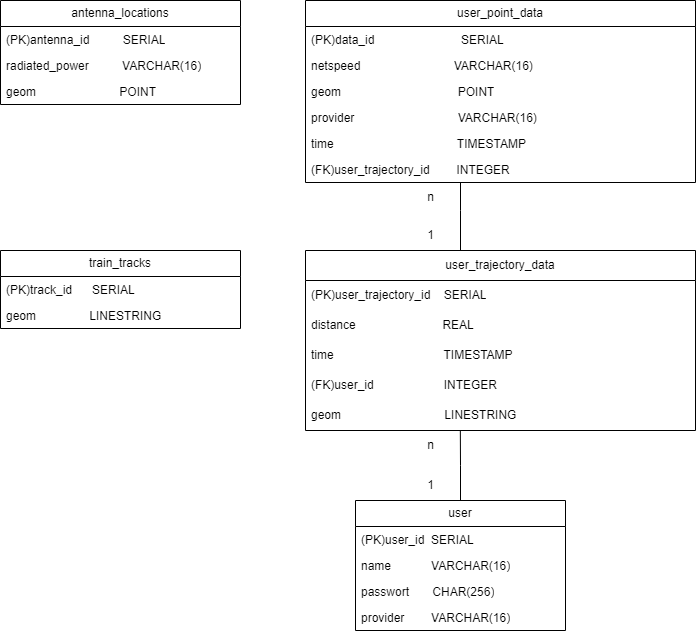

The diagram above was exported from draw.io. Its source (the exported page's mxGraphModel, read from the mxfile embedded in the PNG):
<mxGraphModel dx="1050" dy="534" grid="1" gridSize="10" guides="1" tooltips="1" connect="1" arrows="1" fold="1" page="1" pageScale="1" pageWidth="850" pageHeight="1100" math="0" shadow="0">
  <root>
    <mxCell id="0" />
    <mxCell id="1" parent="0" />
    <mxCell id="vFpNjaLAlR57axLrJAsz-14" value="antenna_locations" style="swimlane;fontStyle=0;childLayout=stackLayout;horizontal=1;startSize=26;fillColor=none;horizontalStack=0;resizeParent=1;resizeParentMax=0;resizeLast=0;collapsible=1;marginBottom=0;whiteSpace=wrap;html=1;" parent="1" vertex="1">
      <mxGeometry x="95" y="120" width="240" height="104" as="geometry" />
    </mxCell>
    <mxCell id="jnLyRZTdmZkc8WvYbUFP-9" value="(PK)antenna_id&amp;nbsp; &amp;nbsp; &amp;nbsp; &amp;nbsp; &amp;nbsp; SERIAL" style="text;strokeColor=none;fillColor=none;align=left;verticalAlign=top;spacingLeft=4;spacingRight=4;overflow=hidden;rotatable=0;points=[[0,0.5],[1,0.5]];portConstraint=eastwest;whiteSpace=wrap;html=1;" parent="vFpNjaLAlR57axLrJAsz-14" vertex="1">
      <mxGeometry y="26" width="240" height="26" as="geometry" />
    </mxCell>
    <mxCell id="vFpNjaLAlR57axLrJAsz-16" value="radiated_power&amp;nbsp; &amp;nbsp; &amp;nbsp; &amp;nbsp; &amp;nbsp; VARCHAR(16)" style="text;strokeColor=none;fillColor=none;align=left;verticalAlign=top;spacingLeft=4;spacingRight=4;overflow=hidden;rotatable=0;points=[[0,0.5],[1,0.5]];portConstraint=eastwest;whiteSpace=wrap;html=1;" parent="vFpNjaLAlR57axLrJAsz-14" vertex="1">
      <mxGeometry y="52" width="240" height="26" as="geometry" />
    </mxCell>
    <mxCell id="vFpNjaLAlR57axLrJAsz-17" value="geom&amp;nbsp; &amp;nbsp; &amp;nbsp; &amp;nbsp; &amp;nbsp; &amp;nbsp; &amp;nbsp; &amp;nbsp; &amp;nbsp; &amp;nbsp; &amp;nbsp; &amp;nbsp; &amp;nbsp;POINT" style="text;strokeColor=none;fillColor=none;align=left;verticalAlign=top;spacingLeft=4;spacingRight=4;overflow=hidden;rotatable=0;points=[[0,0.5],[1,0.5]];portConstraint=eastwest;whiteSpace=wrap;html=1;" parent="vFpNjaLAlR57axLrJAsz-14" vertex="1">
      <mxGeometry y="78" width="240" height="26" as="geometry" />
    </mxCell>
    <mxCell id="vFpNjaLAlR57axLrJAsz-26" value="train_tracks" style="swimlane;fontStyle=0;childLayout=stackLayout;horizontal=1;startSize=26;fillColor=none;horizontalStack=0;resizeParent=1;resizeParentMax=0;resizeLast=0;collapsible=1;marginBottom=0;whiteSpace=wrap;html=1;" parent="1" vertex="1">
      <mxGeometry x="95" y="370" width="240" height="78" as="geometry" />
    </mxCell>
    <mxCell id="vFpNjaLAlR57axLrJAsz-27" value="(PK)track_id&amp;nbsp; &amp;nbsp; &amp;nbsp; SERIAL" style="text;strokeColor=none;fillColor=none;align=left;verticalAlign=top;spacingLeft=4;spacingRight=4;overflow=hidden;rotatable=0;points=[[0,0.5],[1,0.5]];portConstraint=eastwest;whiteSpace=wrap;html=1;" parent="vFpNjaLAlR57axLrJAsz-26" vertex="1">
      <mxGeometry y="26" width="240" height="26" as="geometry" />
    </mxCell>
    <mxCell id="jnLyRZTdmZkc8WvYbUFP-10" value="geom&amp;nbsp; &amp;nbsp; &amp;nbsp; &amp;nbsp; &amp;nbsp; &amp;nbsp; &amp;nbsp; &amp;nbsp; LINESTRING" style="text;strokeColor=none;fillColor=none;align=left;verticalAlign=top;spacingLeft=4;spacingRight=4;overflow=hidden;rotatable=0;points=[[0,0.5],[1,0.5]];portConstraint=eastwest;whiteSpace=wrap;html=1;" parent="vFpNjaLAlR57axLrJAsz-26" vertex="1">
      <mxGeometry y="52" width="240" height="26" as="geometry" />
    </mxCell>
    <mxCell id="nANA73NJmoprFmoWspLX-11" style="edgeStyle=orthogonalEdgeStyle;rounded=0;orthogonalLoop=1;jettySize=auto;html=1;endArrow=none;endFill=0;" parent="1" source="vFpNjaLAlR57axLrJAsz-30" target="nANA73NJmoprFmoWspLX-1" edge="1">
      <mxGeometry relative="1" as="geometry">
        <Array as="points">
          <mxPoint x="555" y="330" />
          <mxPoint x="555" y="330" />
        </Array>
      </mxGeometry>
    </mxCell>
    <mxCell id="vFpNjaLAlR57axLrJAsz-30" value="user_point_data" style="swimlane;fontStyle=0;childLayout=stackLayout;horizontal=1;startSize=26;fillColor=none;horizontalStack=0;resizeParent=1;resizeParentMax=0;resizeLast=0;collapsible=1;marginBottom=0;whiteSpace=wrap;html=1;" parent="1" vertex="1">
      <mxGeometry x="400" y="120" width="390" height="182" as="geometry" />
    </mxCell>
    <mxCell id="jnLyRZTdmZkc8WvYbUFP-11" value="(PK)data_id&amp;nbsp; &amp;nbsp; &amp;nbsp; &amp;nbsp; &amp;nbsp; &amp;nbsp; &amp;nbsp; &amp;nbsp; &amp;nbsp; &amp;nbsp; &amp;nbsp; &amp;nbsp; &amp;nbsp; SERIAL" style="text;strokeColor=none;fillColor=none;align=left;verticalAlign=top;spacingLeft=4;spacingRight=4;overflow=hidden;rotatable=0;points=[[0,0.5],[1,0.5]];portConstraint=eastwest;whiteSpace=wrap;html=1;" parent="vFpNjaLAlR57axLrJAsz-30" vertex="1">
      <mxGeometry y="26" width="390" height="26" as="geometry" />
    </mxCell>
    <mxCell id="vFpNjaLAlR57axLrJAsz-31" value="netspeed&amp;nbsp; &amp;nbsp; &amp;nbsp; &amp;nbsp; &amp;nbsp; &amp;nbsp; &amp;nbsp; &amp;nbsp; &amp;nbsp; &amp;nbsp; &amp;nbsp; &amp;nbsp; &amp;nbsp; &amp;nbsp; VARCHAR(16)" style="text;strokeColor=none;fillColor=none;align=left;verticalAlign=top;spacingLeft=4;spacingRight=4;overflow=hidden;rotatable=0;points=[[0,0.5],[1,0.5]];portConstraint=eastwest;whiteSpace=wrap;html=1;" parent="vFpNjaLAlR57axLrJAsz-30" vertex="1">
      <mxGeometry y="52" width="390" height="26" as="geometry" />
    </mxCell>
    <mxCell id="vFpNjaLAlR57axLrJAsz-32" value="geom&amp;nbsp; &amp;nbsp; &amp;nbsp; &amp;nbsp; &amp;nbsp; &amp;nbsp; &amp;nbsp; &amp;nbsp; &amp;nbsp; &amp;nbsp; &amp;nbsp; &amp;nbsp; &amp;nbsp; &amp;nbsp; &amp;nbsp; &amp;nbsp; &amp;nbsp; &amp;nbsp;POINT" style="text;strokeColor=none;fillColor=none;align=left;verticalAlign=top;spacingLeft=4;spacingRight=4;overflow=hidden;rotatable=0;points=[[0,0.5],[1,0.5]];portConstraint=eastwest;whiteSpace=wrap;html=1;" parent="vFpNjaLAlR57axLrJAsz-30" vertex="1">
      <mxGeometry y="78" width="390" height="26" as="geometry" />
    </mxCell>
    <mxCell id="vFpNjaLAlR57axLrJAsz-33" value="provider&amp;nbsp; &amp;nbsp; &amp;nbsp; &amp;nbsp; &amp;nbsp; &amp;nbsp; &amp;nbsp; &amp;nbsp; &amp;nbsp; &amp;nbsp; &amp;nbsp; &amp;nbsp; &amp;nbsp; &amp;nbsp; &amp;nbsp; &amp;nbsp;VARCHAR(16)" style="text;strokeColor=none;fillColor=none;align=left;verticalAlign=top;spacingLeft=4;spacingRight=4;overflow=hidden;rotatable=0;points=[[0,0.5],[1,0.5]];portConstraint=eastwest;whiteSpace=wrap;html=1;" parent="vFpNjaLAlR57axLrJAsz-30" vertex="1">
      <mxGeometry y="104" width="390" height="26" as="geometry" />
    </mxCell>
    <mxCell id="nANA73NJmoprFmoWspLX-13" value="time&amp;nbsp; &amp;nbsp; &amp;nbsp; &amp;nbsp; &amp;nbsp; &amp;nbsp; &amp;nbsp; &amp;nbsp; &amp;nbsp; &amp;nbsp; &amp;nbsp; &amp;nbsp; &amp;nbsp; &amp;nbsp; &amp;nbsp; &amp;nbsp; &amp;nbsp; &amp;nbsp; &amp;nbsp;TIMESTAMP" style="text;strokeColor=none;fillColor=none;align=left;verticalAlign=top;spacingLeft=4;spacingRight=4;overflow=hidden;rotatable=0;points=[[0,0.5],[1,0.5]];portConstraint=eastwest;whiteSpace=wrap;html=1;" parent="vFpNjaLAlR57axLrJAsz-30" vertex="1">
      <mxGeometry y="130" width="390" height="26" as="geometry" />
    </mxCell>
    <mxCell id="5vU2waXRdWaTLx6UUcuV-9" value="(FK)user_trajectory_id&amp;nbsp; &amp;nbsp; &amp;nbsp; &amp;nbsp; INTEGER" style="text;strokeColor=none;fillColor=none;align=left;verticalAlign=top;spacingLeft=4;spacingRight=4;overflow=hidden;rotatable=0;points=[[0,0.5],[1,0.5]];portConstraint=eastwest;whiteSpace=wrap;html=1;" parent="vFpNjaLAlR57axLrJAsz-30" vertex="1">
      <mxGeometry y="156" width="390" height="26" as="geometry" />
    </mxCell>
    <mxCell id="5vU2waXRdWaTLx6UUcuV-1" value="user" style="swimlane;fontStyle=0;childLayout=stackLayout;horizontal=1;startSize=26;fillColor=none;horizontalStack=0;resizeParent=1;resizeParentMax=0;resizeLast=0;collapsible=1;marginBottom=0;whiteSpace=wrap;html=1;" parent="1" vertex="1">
      <mxGeometry x="450" y="620" width="210" height="130" as="geometry" />
    </mxCell>
    <mxCell id="5vU2waXRdWaTLx6UUcuV-2" value="(PK)user_id&amp;nbsp; SERIAL" style="text;strokeColor=none;fillColor=none;align=left;verticalAlign=top;spacingLeft=4;spacingRight=4;overflow=hidden;rotatable=0;points=[[0,0.5],[1,0.5]];portConstraint=eastwest;whiteSpace=wrap;html=1;" parent="5vU2waXRdWaTLx6UUcuV-1" vertex="1">
      <mxGeometry y="26" width="210" height="26" as="geometry" />
    </mxCell>
    <mxCell id="jnLyRZTdmZkc8WvYbUFP-1" value="name&amp;nbsp; &amp;nbsp; &amp;nbsp; &amp;nbsp; &amp;nbsp; &amp;nbsp; VARCHAR(16)" style="text;strokeColor=none;fillColor=none;align=left;verticalAlign=top;spacingLeft=4;spacingRight=4;overflow=hidden;rotatable=0;points=[[0,0.5],[1,0.5]];portConstraint=eastwest;whiteSpace=wrap;html=1;" parent="5vU2waXRdWaTLx6UUcuV-1" vertex="1">
      <mxGeometry y="52" width="210" height="26" as="geometry" />
    </mxCell>
    <mxCell id="5vU2waXRdWaTLx6UUcuV-3" value="passwort&amp;nbsp; &amp;nbsp; &amp;nbsp; &amp;nbsp;CHAR(256)" style="text;strokeColor=none;fillColor=none;align=left;verticalAlign=top;spacingLeft=4;spacingRight=4;overflow=hidden;rotatable=0;points=[[0,0.5],[1,0.5]];portConstraint=eastwest;whiteSpace=wrap;html=1;" parent="5vU2waXRdWaTLx6UUcuV-1" vertex="1">
      <mxGeometry y="78" width="210" height="26" as="geometry" />
    </mxCell>
    <mxCell id="5vU2waXRdWaTLx6UUcuV-4" value="provider&amp;nbsp; &amp;nbsp; &amp;nbsp; &amp;nbsp; VARCHAR(16)" style="text;strokeColor=none;fillColor=none;align=left;verticalAlign=top;spacingLeft=4;spacingRight=4;overflow=hidden;rotatable=0;points=[[0,0.5],[1,0.5]];portConstraint=eastwest;whiteSpace=wrap;html=1;" parent="5vU2waXRdWaTLx6UUcuV-1" vertex="1">
      <mxGeometry y="104" width="210" height="26" as="geometry" />
    </mxCell>
    <mxCell id="5vU2waXRdWaTLx6UUcuV-6" value="n" style="text;html=1;align=center;verticalAlign=middle;resizable=0;points=[];autosize=1;strokeColor=none;fillColor=none;rotation=0;" parent="1" vertex="1">
      <mxGeometry x="510" y="302" width="30" height="30" as="geometry" />
    </mxCell>
    <mxCell id="5vU2waXRdWaTLx6UUcuV-7" value="1" style="text;html=1;align=center;verticalAlign=middle;resizable=0;points=[];autosize=1;strokeColor=none;fillColor=none;" parent="1" vertex="1">
      <mxGeometry x="510" y="340" width="30" height="30" as="geometry" />
    </mxCell>
    <mxCell id="nANA73NJmoprFmoWspLX-1" value="user_trajectory_data" style="swimlane;fontStyle=0;childLayout=stackLayout;horizontal=1;startSize=30;horizontalStack=0;resizeParent=1;resizeParentMax=0;resizeLast=0;collapsible=1;marginBottom=0;whiteSpace=wrap;html=1;" parent="1" vertex="1">
      <mxGeometry x="400" y="370" width="390" height="180" as="geometry" />
    </mxCell>
    <mxCell id="nANA73NJmoprFmoWspLX-3" value="(PK)user_trajectory_id&amp;nbsp; &amp;nbsp; SERIAL" style="text;strokeColor=none;fillColor=none;align=left;verticalAlign=middle;spacingLeft=4;spacingRight=4;overflow=hidden;points=[[0,0.5],[1,0.5]];portConstraint=eastwest;rotatable=0;whiteSpace=wrap;html=1;" parent="nANA73NJmoprFmoWspLX-1" vertex="1">
      <mxGeometry y="30" width="390" height="30" as="geometry" />
    </mxCell>
    <mxCell id="nANA73NJmoprFmoWspLX-4" value="distance&amp;nbsp; &amp;nbsp; &amp;nbsp; &amp;nbsp; &amp;nbsp; &amp;nbsp; &amp;nbsp; &amp;nbsp; &amp;nbsp; &amp;nbsp; &amp;nbsp; &amp;nbsp; &amp;nbsp; REAL" style="text;strokeColor=none;fillColor=none;align=left;verticalAlign=middle;spacingLeft=4;spacingRight=4;overflow=hidden;points=[[0,0.5],[1,0.5]];portConstraint=eastwest;rotatable=0;whiteSpace=wrap;html=1;" parent="nANA73NJmoprFmoWspLX-1" vertex="1">
      <mxGeometry y="60" width="390" height="30" as="geometry" />
    </mxCell>
    <mxCell id="nANA73NJmoprFmoWspLX-12" value="time&amp;nbsp; &amp;nbsp; &amp;nbsp; &amp;nbsp; &amp;nbsp; &amp;nbsp; &amp;nbsp; &amp;nbsp; &amp;nbsp; &amp;nbsp; &amp;nbsp; &amp;nbsp; &amp;nbsp; &amp;nbsp; &amp;nbsp; &amp;nbsp; &amp;nbsp;TIMESTAMP" style="text;strokeColor=none;fillColor=none;align=left;verticalAlign=middle;spacingLeft=4;spacingRight=4;overflow=hidden;points=[[0,0.5],[1,0.5]];portConstraint=eastwest;rotatable=0;whiteSpace=wrap;html=1;" parent="nANA73NJmoprFmoWspLX-1" vertex="1">
      <mxGeometry y="90" width="390" height="30" as="geometry" />
    </mxCell>
    <mxCell id="nANA73NJmoprFmoWspLX-9" value="(FK)user_id&amp;nbsp; &amp;nbsp; &amp;nbsp; &amp;nbsp; &amp;nbsp; &amp;nbsp; &amp;nbsp; &amp;nbsp; &amp;nbsp; &amp;nbsp; &amp;nbsp;INTEGER" style="text;strokeColor=none;fillColor=none;align=left;verticalAlign=middle;spacingLeft=4;spacingRight=4;overflow=hidden;points=[[0,0.5],[1,0.5]];portConstraint=eastwest;rotatable=0;whiteSpace=wrap;html=1;" parent="nANA73NJmoprFmoWspLX-1" vertex="1">
      <mxGeometry y="120" width="390" height="30" as="geometry" />
    </mxCell>
    <mxCell id="nANA73NJmoprFmoWspLX-20" value="geom&amp;nbsp; &amp;nbsp; &amp;nbsp; &amp;nbsp; &amp;nbsp; &amp;nbsp; &amp;nbsp; &amp;nbsp; &amp;nbsp; &amp;nbsp; &amp;nbsp; &amp;nbsp; &amp;nbsp; &amp;nbsp; &amp;nbsp; &amp;nbsp;LINESTRING" style="text;strokeColor=none;fillColor=none;align=left;verticalAlign=middle;spacingLeft=4;spacingRight=4;overflow=hidden;points=[[0,0.5],[1,0.5]];portConstraint=eastwest;rotatable=0;whiteSpace=wrap;html=1;" parent="nANA73NJmoprFmoWspLX-1" vertex="1">
      <mxGeometry y="150" width="390" height="30" as="geometry" />
    </mxCell>
    <mxCell id="nANA73NJmoprFmoWspLX-16" value="n" style="text;html=1;align=center;verticalAlign=middle;resizable=0;points=[];autosize=1;strokeColor=none;fillColor=none;" parent="1" vertex="1">
      <mxGeometry x="510" y="550" width="30" height="30" as="geometry" />
    </mxCell>
    <mxCell id="nANA73NJmoprFmoWspLX-17" value="1" style="text;html=1;align=center;verticalAlign=middle;resizable=0;points=[];autosize=1;strokeColor=none;fillColor=none;rotation=0;" parent="1" vertex="1">
      <mxGeometry x="510" y="590" width="30" height="30" as="geometry" />
    </mxCell>
    <mxCell id="nANA73NJmoprFmoWspLX-22" style="edgeStyle=orthogonalEdgeStyle;rounded=0;orthogonalLoop=1;jettySize=auto;html=1;entryX=0.397;entryY=1;entryDx=0;entryDy=0;entryPerimeter=0;endArrow=none;endFill=0;" parent="1" source="5vU2waXRdWaTLx6UUcuV-1" target="nANA73NJmoprFmoWspLX-20" edge="1">
      <mxGeometry relative="1" as="geometry" />
    </mxCell>
  </root>
</mxGraphModel>